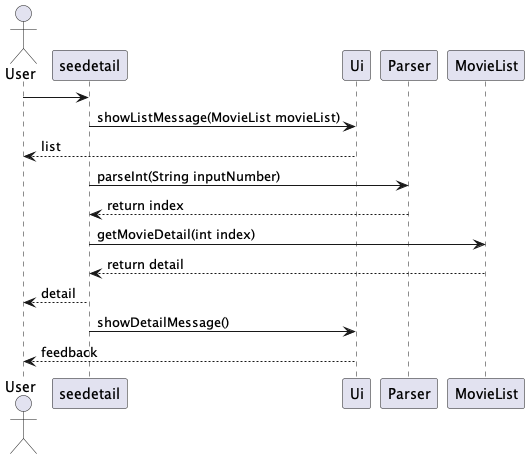

The diagram above was rendered by PlantUML. Its source (embedded in the PNG):
@startuml

'movielist2, sequence diagram'
actor User

User -> seedetail
seedetail -> Ui : showListMessage(MovieList movieList)
Ui --> User: list
seedetail -> Parser : parseInt(String inputNumber)
Parser --> seedetail : return index

seedetail -> MovieList: getMovieDetail(int index)
MovieList --> seedetail: return detail

seedetail --> User : detail
seedetail -> Ui: showDetailMessage()
Ui --> User : feedback

@enduml